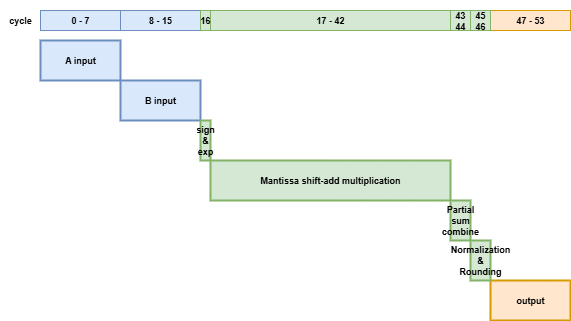

The diagram above was exported from draw.io. Its source (the exported page's mxGraphModel, read from the mxfile embedded in the PNG):
<mxGraphModel dx="815" dy="481" grid="1" gridSize="10" guides="1" tooltips="1" connect="1" arrows="1" fold="1" page="1" pageScale="1" pageWidth="827" pageHeight="1169" math="0" shadow="0">
  <root>
    <mxCell id="0" />
    <mxCell id="1" parent="0" />
    <mxCell id="VnWFDE5qgNngQJ9OxMyE-112" value="A input" style="rounded=0;whiteSpace=wrap;html=1;fillColor=#dae8fc;strokeColor=#6c8ebf;fontStyle=1;strokeWidth=2;fontSize=9;" parent="1" vertex="1">
      <mxGeometry x="160" y="240" width="80" height="40" as="geometry" />
    </mxCell>
    <mxCell id="VnWFDE5qgNngQJ9OxMyE-113" value="B input" style="rounded=0;whiteSpace=wrap;html=1;fillColor=#dae8fc;strokeColor=#6c8ebf;fontStyle=1;strokeWidth=2;fontSize=9;" parent="1" vertex="1">
      <mxGeometry x="240" y="280" width="80" height="40" as="geometry" />
    </mxCell>
    <mxCell id="VnWFDE5qgNngQJ9OxMyE-114" value="0 -&amp;nbsp;7" style="rounded=0;whiteSpace=wrap;html=1;fontSize=9;fontStyle=1;strokeWidth=1;fillColor=#dae8fc;strokeColor=#6c8ebf;" parent="1" vertex="1">
      <mxGeometry x="160" y="210" width="80" height="20" as="geometry" />
    </mxCell>
    <mxCell id="VnWFDE5qgNngQJ9OxMyE-115" value="cycle" style="text;html=1;align=center;verticalAlign=middle;whiteSpace=wrap;rounded=0;fontSize=9;fontStyle=1;strokeWidth=1;" parent="1" vertex="1">
      <mxGeometry x="120" y="200" width="40" height="40" as="geometry" />
    </mxCell>
    <mxCell id="VnWFDE5qgNngQJ9OxMyE-116" value="8 -&amp;nbsp;15" style="rounded=0;whiteSpace=wrap;html=1;fontSize=9;fontStyle=1;strokeWidth=1;fillColor=#dae8fc;strokeColor=#6c8ebf;" parent="1" vertex="1">
      <mxGeometry x="240" y="210" width="80" height="20" as="geometry" />
    </mxCell>
    <mxCell id="VnWFDE5qgNngQJ9OxMyE-117" value="17 - 42" style="rounded=0;whiteSpace=wrap;html=1;fontSize=9;fontStyle=1;strokeWidth=1;fillColor=#d5e8d4;strokeColor=#82b366;" parent="1" vertex="1">
      <mxGeometry x="330" y="210" width="240" height="20" as="geometry" />
    </mxCell>
    <mxCell id="VnWFDE5qgNngQJ9OxMyE-118" value="47 -&amp;nbsp;53" style="rounded=0;whiteSpace=wrap;html=1;fontSize=9;fontStyle=1;strokeWidth=1;fillColor=#ffe6cc;strokeColor=#d79b00;" parent="1" vertex="1">
      <mxGeometry x="610" y="210" width="80" height="20" as="geometry" />
    </mxCell>
    <mxCell id="VnWFDE5qgNngQJ9OxMyE-119" value="sign&lt;div&gt;&amp;amp; exp&lt;/div&gt;" style="rounded=0;whiteSpace=wrap;html=1;fillColor=#d5e8d4;strokeColor=#82b366;fontStyle=1;strokeWidth=2;fontSize=9;" parent="1" vertex="1">
      <mxGeometry x="320" y="320" width="10" height="40" as="geometry" />
    </mxCell>
    <mxCell id="VnWFDE5qgNngQJ9OxMyE-121" value="Mantissa shift-add multiplication" style="rounded=0;whiteSpace=wrap;html=1;fillColor=#d5e8d4;strokeColor=#82b366;fontStyle=1;strokeWidth=2;fontSize=9;" parent="1" vertex="1">
      <mxGeometry x="330" y="360" width="240" height="40" as="geometry" />
    </mxCell>
    <mxCell id="OJE1MuEc5Hgb4sSVDXkD-2" value="output" style="rounded=0;whiteSpace=wrap;html=1;fillColor=#ffe6cc;strokeColor=#d79b00;fontStyle=1;strokeWidth=2;fontSize=9;" vertex="1" parent="1">
      <mxGeometry x="610" y="480" width="80" height="40" as="geometry" />
    </mxCell>
    <mxCell id="OJE1MuEc5Hgb4sSVDXkD-4" value="&lt;div&gt;Partial sum combine&lt;/div&gt;" style="rounded=0;whiteSpace=wrap;html=1;fillColor=#d5e8d4;strokeColor=#82b366;fontStyle=1;strokeWidth=2;fontSize=9;" vertex="1" parent="1">
      <mxGeometry x="570" y="400" width="20" height="40" as="geometry" />
    </mxCell>
    <mxCell id="OJE1MuEc5Hgb4sSVDXkD-17" value="&lt;div&gt;Normalization&lt;/div&gt;&lt;div&gt;&amp;amp;&lt;/div&gt;&lt;div&gt;Rounding&lt;/div&gt;" style="rounded=0;whiteSpace=wrap;html=1;fillColor=#d5e8d4;strokeColor=#82b366;fontStyle=1;strokeWidth=2;fontSize=9;" vertex="1" parent="1">
      <mxGeometry x="590" y="440" width="20" height="40" as="geometry" />
    </mxCell>
    <mxCell id="OJE1MuEc5Hgb4sSVDXkD-18" value="16" style="rounded=0;whiteSpace=wrap;html=1;fontSize=9;fontStyle=1;strokeWidth=1;fillColor=#d5e8d4;strokeColor=#82b366;" vertex="1" parent="1">
      <mxGeometry x="320" y="210" width="10" height="20" as="geometry" />
    </mxCell>
    <mxCell id="OJE1MuEc5Hgb4sSVDXkD-19" value="45&lt;br&gt;46" style="rounded=0;whiteSpace=wrap;html=1;fontSize=9;fontStyle=1;strokeWidth=1;fillColor=#d5e8d4;strokeColor=#82b366;" vertex="1" parent="1">
      <mxGeometry x="590" y="210" width="20" height="20" as="geometry" />
    </mxCell>
    <mxCell id="OJE1MuEc5Hgb4sSVDXkD-20" value="43&lt;div&gt;44&lt;/div&gt;" style="rounded=0;whiteSpace=wrap;html=1;fontSize=9;fontStyle=1;strokeWidth=1;fillColor=#d5e8d4;strokeColor=#82b366;" vertex="1" parent="1">
      <mxGeometry x="570" y="210" width="20" height="20" as="geometry" />
    </mxCell>
  </root>
</mxGraphModel>